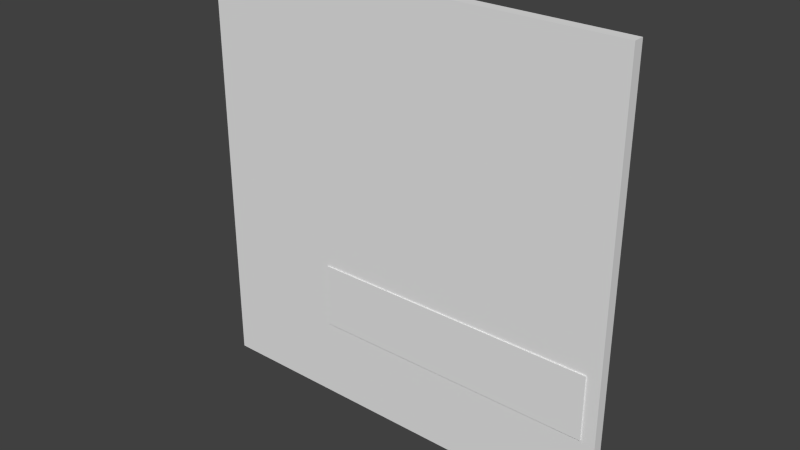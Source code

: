 # Source: wall.blend  (saved by Blender 2.72.0; exported with 4.5.12 LTS)
import bpy
from mathutils import Matrix  # noqa: F401  (used for matrix-valued properties, if any)

bpy.ops.wm.read_factory_settings(use_empty=True)
scene = bpy.context.scene
scene.name = 'Scene'

# ---- collections
col_collection_1 = bpy.data.collections.new('Collection 1'); scene.collection.children.link(col_collection_1)

# ---- world
world_world = bpy.data.worlds.new('World'); scene.world = world_world
world_world.color = (0.05088, 0.05088, 0.05088)
world_world.use_sun_shadow = False
world_world.sun_shadow_jitter_overblur = 0.0
world_world.cycles.sampling_method = 'MANUAL'
world_world.cycles.sample_map_resolution = 256

# ---- meshes
me_cube = bpy.data.meshes.new('Cube')
me_cube.from_pydata([(-0.3953, -1.234, -0.6249), (-0.3953, 1.234, -0.6249), (0.9362, 1.234, -0.6249), (0.9362, -1.234, -0.6249), (-0.3953, -1.234, -0.3234), (-0.3953, 1.234, -0.3234), (0.9362, 1.234, -0.3234), (0.9362, -1.234, -0.3234), (-1.0, -1.0, -1.0), (-1.0, 1.0, -1.0), (1.0, 1.0, -1.0), (1.0, -1.0, -1.0), (-1.0, -1.0, 1.0), (-1.0, 1.0, 1.0), (1.0, 1.0, 1.0), (1.0, -1.0, 1.0), (0.9362, 1.234, -0.6249), (0.9362, -1.234, -0.6249), (0.9362, 1.234, -0.3234), (0.9362, -1.234, -0.3234), (0.0, 0.0, 0.0), (0.0, 0.0, 0.0), (0.0, 0.0, 0.0), (0.0, 0.0, 0.0), (0.0, 0.0, 0.0), (0.0, 0.0, 0.0), (0.0, 0.0, 0.0), (0.0, 0.0, 0.0), (0.0, 0.0, 0.0), (0.0, 0.0, 0.0), (0.0, 0.0, 0.0), (0.0, 0.0, 0.0), (0.0, 0.0, 0.0), (0.0, 0.0, 0.0), (0.0, 0.0, 0.0), (0.0, 0.0, 0.0), (0.0, 0.0, 0.0), (0.0, 0.0, 0.0), (0.0, 0.0, 0.0), (0.0, 0.0, 0.0), (0.0, 0.0, 0.0), (0.0, 0.0, 0.0), (0.0, 0.0, 0.0), (0.0, 0.0, 0.0), (0.0, 0.0, 0.0), (0.0, 0.0, 0.0), (0.0, 0.0, 0.0), (0.0, 0.0, 0.0), (0.0, 0.0, 0.0), (0.0, 0.0, 0.0), (0.0, 0.0, 0.0), (0.0, 0.0, 0.0), (0.0, 0.0, 0.0), (0.0, 0.0, 0.0), (0.0, 0.0, 0.0), (0.0, 0.0, 0.0), (0.0, 0.0, 0.0), (0.0, 0.0, 0.0), (0.0, 0.0, 0.0), (0.0, 0.0, 0.0), (0.0, 0.0, 0.0), (0.0, 0.0, 0.0), (0.0, 0.0, 0.0), (0.0, 0.0, 0.0), (0.0, 0.0, 0.0), (0.0, 0.0, 0.0), (0.0, 0.0, 0.0), (0.0, 0.0, 0.0), (0.0, 0.0, 0.0), (0.0, 0.0, 0.0), (0.0, 0.0, 0.0), (0.0, 0.0, 0.0), (0.0, 0.0, 0.0), (0.0, 0.0, 0.0), (0.0, 0.0, 0.0), (0.0, 0.0, 0.0), (0.0, 0.0, 0.0), (0.0, 0.0, 0.0), (0.0, 0.0, 0.0), (0.0, 0.0, 0.0), (0.0, 0.0, 0.0), (0.0, 0.0, 0.0), (0.0, 0.0, 0.0), (0.0, 0.0, 0.0), (0.0, 0.0, 0.0), (0.0, 0.0, 0.0), (0.0, 0.0, 0.0), (0.0, 0.0, 0.0), (0.0, 0.0, 0.0), (0.0, 0.0, 0.0), (0.0, 0.0, 0.0), (0.0, 0.0, 0.0), (0.0, 0.0, 0.0), (0.0, 0.0, 0.0), (0.0, 0.0, 0.0), (0.0, 0.0, 0.0), (0.0, 0.0, 0.0), (0.0, 0.0, 0.0), (0.0, 0.0, 0.0), (0.0, 0.0, 0.0), (0.0, 0.0, 0.0), (0.0, 0.0, 0.0), (0.0, 0.0, 0.0), (0.0, 0.0, 0.0), (0.0, 0.0, 0.0), (0.0, 0.0, 0.0), (0.0, 0.0, 0.0), (0.0, 0.0, 0.0)], [], [(4, 5, 1, 0), (5, 6, 2, 1), (3, 2, 16, 17), (7, 4, 0, 3), (0, 1, 2, 3), (7, 6, 5, 4), (12, 13, 9, 8), (13, 14, 10, 9), (14, 15, 11, 10), (15, 12, 8, 11), (8, 9, 10, 11), (15, 14, 13, 12), (18, 19, 17, 16), (7, 3, 17, 19), (6, 7, 19, 18), (2, 6, 18, 16), (103, 102, 106, 107), (36, 34, 22, 29), (34, 35, 23, 22), (33, 29, 31, 32), (31, 29, 22, 23), (30, 28, 25, 24), (29, 33, 36), (35, 37, 31, 23), (37, 32, 31), (27, 26, 28, 30), (24, 25, 33, 32), (28, 26, 34, 36), (26, 27, 35, 34), (30, 24, 32, 37), (25, 28, 36, 33), (27, 30, 37, 35), (102, 101, 105, 106), (101, 100, 104, 105), (100, 103, 107, 104), (107, 106, 105, 104), (100, 101, 102, 103), (20, 21, 38, 39), (43, 42, 41, 40), (20, 39, 43, 40), (21, 20, 40, 41), (38, 21, 41, 42), (39, 38, 42, 43), (48, 49, 45, 44), (49, 50, 46, 45), (50, 51, 47, 46), (51, 48, 44, 47), (44, 45, 46, 47), (51, 50, 49, 48), (56, 57, 53, 52), (57, 58, 54, 53), (58, 59, 55, 54), (59, 56, 52, 55), (52, 53, 54, 55), (59, 58, 57, 56), (60, 61, 62, 63), (67, 66, 65, 64), (60, 63, 67, 64), (61, 60, 64, 65), (62, 61, 65, 66), (63, 62, 66, 67), (99, 92, 68, 69), (97, 93, 70, 82), (93, 94, 71, 70), (96, 99, 69, 79), (81, 82, 70, 71), (78, 76, 73, 72), (92, 95, 77, 68), (98, 96, 79, 81), (69, 68, 77, 79), (83, 80, 76, 78), (95, 97, 82, 77), (79, 77, 82, 81), (94, 98, 81, 71), (75, 74, 80, 83), (72, 73, 84, 85), (80, 74, 86, 90), (74, 75, 87, 86), (78, 72, 85, 89), (73, 76, 88, 84), (83, 78, 89, 91), (76, 80, 90, 88), (75, 83, 91, 87), (85, 84, 92, 99), (90, 86, 93, 97), (86, 87, 94, 93), (89, 85, 99, 96), (84, 88, 95, 92), (91, 89, 96, 98), (88, 90, 97, 95), (87, 91, 98, 94)])
_uv = me_cube.uv_layers.new(name='UVMap')
_uv.uv.foreach_set('vector', [0.3727, 0.9319, 0.3727, 0.6673, 0.4038, 0.6673, 0.4038, 0.9319, 0.582, 0.7856, 0.582, 0.9283, 0.5509, 0.9283, 0.5509, 0.7856, 0.7566, 0.8358, 0.7566, 0.5712, 0.7614, 0.5712, 0.7614, 0.8358, 0.582, 0.9283, 0.582, 0.7856, 0.6131, 0.7856, 0.6131, 0.9283, 0.6192, 0.8358, 0.6192, 0.5712, 0.7566, 0.5712, 0.7566, 0.8358, 0.8759, 0.2385, 0.8759, 0.5031, 0.7389, 0.5031, 0.7389, 0.2385, 0.4128, 0.4529, 0.4128, 0.2385, 0.6192, 0.2385, 0.6192, 0.4529, 0.2064, 0.4529, 0.2064, 0.2385, 0.4128, 0.2385, 0.4128, 0.4529, 7.997e-08, 0.4529, 0.0, 0.2385, 0.2064, 0.2385, 0.2064, 0.4529, 0.08931, 0.05329, 0.9452, 0.05329, 0.9452, 0.9424, 0.08931, 0.9424, 0.2063, 0.4529, 0.2063, 0.6673, 4.921e-08, 0.6673, 0.0, 0.4529, 0.4121, 0.4529, 0.4121, 0.6673, 0.2063, 0.6673, 0.2063, 0.4529, 0.9801, 0.5712, 0.9801, 0.8358, 0.9528, 0.8358, 0.9528, 0.5712, 0.582, 0.9283, 0.6131, 0.9283, 0.6093, 0.9335, 0.582, 0.9335, 0.8759, 0.5031, 0.8759, 0.2385, 0.8808, 0.2385, 0.8808, 0.5031, 0.5509, 0.9283, 0.582, 0.9283, 0.582, 0.9335, 0.5547, 0.9335, 0.9884, 0.5712, 0.9884, 0.2385, 1.0, 0.2385, 1.0, 0.5712, 0.8015, 0.5631, 0.8552, 0.5649, 0.8552, 0.567, 0.8015, 0.567, 0.8906, 0.1784, 0.8906, 0.0, 0.8926, 0.0, 0.8926, 0.1784, 0.1955, 0.8457, 0.1909, 0.8457, 0.1909, 0.6673, 0.1955, 0.6673, 0.1909, 0.6673, 0.1909, 0.8457, 0.1373, 0.8457, 0.1373, 0.6673, 0.1326, 0.8457, 0.1326, 0.6673, 0.1373, 0.6673, 0.1373, 0.8457, 0.8015, 0.567, 0.797, 0.5629, 0.8015, 0.5631, 0.797, 0.5052, 0.7433, 0.5071, 0.7433, 0.5031, 0.797, 0.5031, 0.7433, 0.5071, 0.7389, 0.5072, 0.7433, 0.5031, 0.0769, 0.8457, 0.0769, 0.6673, 0.1326, 0.6673, 0.1326, 0.8457, 0.1955, 0.8457, 0.1955, 0.6673, 0.2531, 0.6673, 0.2531, 0.8457, 0.8015, 0.5055, 0.8552, 0.5345, 0.8552, 0.5649, 0.8015, 0.5631, 0.8614, 0.1784, 0.8614, 0.0, 0.8906, 0.0, 0.8906, 0.1784, 0.7433, 0.5646, 0.7389, 0.567, 0.7389, 0.5072, 0.7433, 0.5071, 0.797, 0.5031, 0.8015, 0.5055, 0.8015, 0.5631, 0.797, 0.5629, 0.797, 0.5356, 0.7433, 0.5646, 0.7433, 0.5071, 0.797, 0.5052, 0.7078, 0.8358, 0.7078, 0.8846, 0.6961, 0.8846, 0.6961, 0.8358, 0.9801, 0.9039, 0.9801, 0.5712, 0.9918, 0.5712, 0.9918, 0.9039, 0.7194, 0.8358, 0.7194, 0.8846, 0.7078, 0.8846, 0.7078, 0.8358, 0.812, 0.9039, 0.812, 0.5712, 0.859, 0.5712, 0.859, 0.9039, 0.8808, 0.5712, 0.8808, 0.2385, 0.9276, 0.2385, 0.9276, 0.5712, 0.9528, 0.5712, 0.9528, 0.9039, 0.9059, 0.9039, 0.9059, 0.5712, 0.859, 0.9039, 0.859, 0.5712, 0.9059, 0.5712, 0.9059, 0.9039, 0.6577, 0.8358, 0.6577, 0.8846, 0.6192, 0.8846, 0.6192, 0.8358, 1.107e-07, 1.0, 0.0, 0.6673, 0.03845, 0.6673, 0.03845, 1.0, 0.6577, 0.8846, 0.6577, 0.8358, 0.6961, 0.8358, 0.6961, 0.8846, 0.03845, 1.0, 0.03845, 0.6673, 0.0769, 0.6673, 0.0769, 1.0, 0.973, 0.5712, 0.973, 0.2385, 0.9884, 0.2385, 0.9884, 0.5712, 0.75, 0.8358, 0.75, 0.8669, 0.7347, 0.8669, 0.7347, 0.8358, 0.9577, 0.5712, 0.9577, 0.2385, 0.973, 0.2385, 0.973, 0.5712, 0.7347, 0.8358, 0.7347, 0.8669, 0.7194, 0.8669, 0.7194, 0.8358, 0.283, 1.0, 0.283, 0.6673, 0.313, 0.6673, 0.313, 1.0, 0.3428, 0.6673, 0.3428, 1.0, 0.313, 1.0, 0.313, 0.6673, 0.7614, 0.9039, 0.7614, 0.5712, 0.812, 0.5712, 0.812, 0.9039, 0.5133, 0.7856, 0.5133, 0.9099, 0.4627, 0.9099, 0.4627, 0.7856, 0.5314, 0.7856, 0.5314, 0.4529, 0.582, 0.4529, 0.582, 0.7856, 0.4121, 0.9099, 0.4121, 0.7856, 0.4627, 0.7856, 0.4627, 0.9099, 0.6192, 0.5712, 0.6192, 0.2385, 0.7389, 0.2385, 0.7389, 0.5712, 0.5314, 0.4529, 0.5314, 0.7856, 0.4121, 0.7856, 0.4121, 0.4529, 0.3727, 0.6673, 0.3727, 1.0, 0.3428, 1.0, 0.3428, 0.6673, 0.2531, 1.0, 0.2531, 0.6673, 0.283, 0.6673, 0.283, 1.0, 0.5209, 0.8168, 0.5509, 0.8168, 0.5509, 0.8481, 0.5209, 0.8481, 0.582, 0.7856, 0.582, 0.4529, 0.6121, 0.4529, 0.6121, 0.7856, 0.5209, 0.7856, 0.5509, 0.7856, 0.5509, 0.8168, 0.5209, 0.8168, 0.9276, 0.5712, 0.9276, 0.2385, 0.9577, 0.2385, 0.9577, 0.5712, 3.076e-08, 0.2385, 0.0, 0.0, 0.0588, 3.834e-08, 0.0588, 0.2385, 0.7037, 0.1972, 0.7037, 0.2082, 0.6734, 0.2082, 0.6734, 0.1972, 0.785, 0.2385, 0.785, 0.0, 0.8153, 0.0, 0.8153, 0.2385, 0.6273, 0.1475, 0.6273, 0.2082, 0.597, 0.1482, 0.597, 0.1475, 0.1908, 0.2385, 0.1908, 1.278e-08, 0.2014, 0.0, 0.2014, 0.2385, 0.3324, 0.2385, 0.3324, 2.556e-08, 0.3906, 0.0, 0.3906, 0.2385, 0.7037, 6.39e-09, 0.7037, 0.06071, 0.6734, 0.06071, 0.6734, 0.05998, 0.6273, 0.01106, 0.6273, 0.1475, 0.597, 0.1475, 0.597, 0.01106, 0.0588, 0.2385, 0.0588, 3.834e-08, 0.05949, 3.834e-08, 0.05949, 0.2385, 0.2014, 0.2385, 0.2014, 1.022e-07, 0.3324, 2.556e-08, 0.3324, 0.2385, 0.7037, 0.06071, 0.7037, 0.1972, 0.6734, 0.1972, 0.6734, 0.06071, 0.05949, 0.2385, 0.05949, 3.834e-08, 0.1908, 1.278e-08, 0.1908, 0.2385, 0.6273, 0.0, 0.6273, 0.01106, 0.597, 0.01106, 0.597, 0.0, 0.6181, 0.6914, 0.6181, 0.4529, 0.6192, 0.4529, 0.6192, 0.6914, 0.8153, 0.2385, 0.8153, 0.0, 0.8262, 0.0, 0.8262, 0.2385, 0.7498, 0.1972, 0.7498, 0.1959, 0.7389, 0.2082, 0.7389, 0.1972, 0.8926, 0.2385, 0.8926, 2.556e-08, 0.9053, 0.0, 0.9053, 0.2385, 0.6734, 0.1475, 0.6734, 0.2082, 0.6625, 0.2082, 0.6625, 0.1475, 0.7498, 0.0, 0.7498, 0.06071, 0.7389, 0.06071, 0.7389, 6.39e-09, 0.6734, 0.01106, 0.6734, 0.1475, 0.6625, 0.1475, 0.6625, 0.01106, 0.7498, 0.06071, 0.7498, 0.1972, 0.7389, 0.1972, 0.7389, 0.06071, 0.6734, 0.01228, 0.6734, 0.01106, 0.6625, 0.01106, 0.6625, 0.0, 0.8262, 0.2385, 0.8262, 0.0, 0.8614, 0.0, 0.8614, 0.2385, 0.7389, 0.1972, 0.7389, 0.2082, 0.7037, 0.2082, 0.7037, 0.1972, 0.7498, 0.2385, 0.7498, 2.556e-08, 0.785, 0.0, 0.785, 0.2385, 0.6625, 0.1475, 0.6625, 0.2082, 0.6273, 0.2082, 0.6273, 0.1475, 0.7389, 6.39e-09, 0.7389, 0.06071, 0.7037, 0.06071, 0.7037, 6.39e-09, 0.6625, 0.01106, 0.6625, 0.1475, 0.6273, 0.1475, 0.6273, 0.01106, 0.7389, 0.06071, 0.7389, 0.1972, 0.7037, 0.1972, 0.7037, 0.06071, 0.6625, 0.0, 0.6625, 0.01106, 0.6273, 0.01106, 0.6273, 0.0])
me_cube.use_remesh_preserve_volume = False
me_cube.use_remesh_preserve_attributes = False
me_cube.use_mirror_vertex_groups = False
me_cube.update()

# ---- objects
ob_cube = bpy.data.objects.new('Cube', me_cube)

# ---- transforms, parenting, visibility, modifiers, constraints
ob_cube.location = (0.0, 0.0, 0.0)
ob_cube.scale = (4.905, 0.1226, 4.905)
ob_cube.lineart.crease_threshold = 0.0

# ---- collection membership
col_collection_1.objects.link(ob_cube)

# ---- scene / render settings (as saved in the file)
scene.frame_start = 1; scene.frame_end = 250; scene.frame_set(1)
scene.render.engine = 'BLENDER_EEVEE_NEXT'
scene.render.resolution_percentage = 50
scene.render.dither_intensity = 0.0
scene.cycles.use_denoising = False
scene.cycles.samples = 10
scene.cycles.sampling_pattern = 'TABULATED_SOBOL'
scene.cycles.light_sampling_threshold = 0.0
scene.cycles.use_adaptive_sampling = False
scene.cycles.use_light_tree = False
scene.cycles.blur_glossy = 0.0
scene.cycles.pixel_filter_type = 'GAUSSIAN'
scene.cycles.sample_clamp_indirect = 0.0
scene.view_settings.view_transform = 'Standard'
bpy.context.view_layer.update()

# ---- added for rendering (the .blend has no active camera and no usable light): camera, sun
cam_auto = bpy.data.cameras.new('AutoCamera')
cam_auto.lens = 50.0
cam_auto.sensor_width = 36.0
cam_auto.clip_end = 1000.0
ob_auto_camera = bpy.data.objects.new('AutoCamera', cam_auto)
scene.collection.objects.link(ob_auto_camera)
ob_auto_camera.location = (12.8394, -15.4073, 10.2715)
ob_auto_camera.rotation_euler = (1.09748, -7.21219e-08, 0.694738)
scene.camera = ob_auto_camera
light_auto_sun = bpy.data.lights.new('AutoSun', 'SUN')
light_auto_sun.energy = 3.0
light_auto_sun.angle = 0.0523599
ob_auto_sun = bpy.data.objects.new('AutoSun', light_auto_sun)
scene.collection.objects.link(ob_auto_sun)
ob_auto_sun.rotation_euler = (0.872665, 0.174533, 0.523599)
bpy.context.view_layer.update()
